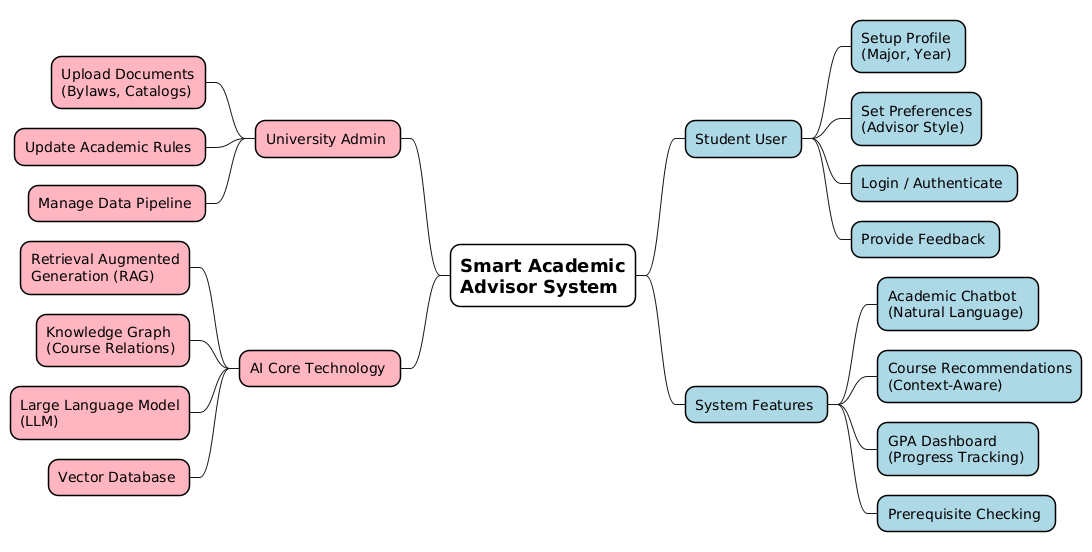

The diagram above was rendered by PlantUML. Its source (embedded in the PNG):
@startmindmap
' --- Styling to match the example image ---
<style>
mindmapDiagram {
  node {
    BackgroundColor White
    LineColor Black
    RoundCorner 20
  }
  :depth(0) {
      BackgroundColor #FFC0CB
      ' Gradient simulation for center node
      BackGroundColor linear-gradient(90deg, #FFB6C1, #ADD8E6)
      FontColor Black
      FontSize 18
      FontStyle Bold
  }
  ' Pink side styling (Admin/Backend)
  .pink {
      BackgroundColor #FFB6C1
      BorderColor #D02090
  }
  ' Blue side styling (Student/Features)
  .blue {
      BackgroundColor #ADD8E6
      BorderColor #4682B4
  }
}
</style>

* Smart Academic\nAdvisor System

' --- LEFT SIDE (Pink - Backend & Admin) ---
left side

** University Admin <<pink>>
*** Upload Documents\n(Bylaws, Catalogs) <<pink>>
*** Update Academic Rules <<pink>>
*** Manage Data Pipeline <<pink>>

** AI Core Technology <<pink>>
*** Retrieval Augmented\nGeneration (RAG) <<pink>>
*** Knowledge Graph\n(Course Relations) <<pink>>
*** Large Language Model\n(LLM) <<pink>>
*** Vector Database <<pink>>

' --- RIGHT SIDE (Blue - Student & Features) ---
right side

** Student User <<blue>>
*** Setup Profile\n(Major, Year) <<blue>>
*** Set Preferences\n(Advisor Style) <<blue>>
*** Login / Authenticate <<blue>>
*** Provide Feedback <<blue>>

** System Features <<blue>>
*** Academic Chatbot\n(Natural Language) <<blue>>
*** Course Recommendations\n(Context-Aware) <<blue>>
*** GPA Dashboard\n(Progress Tracking) <<blue>>
*** Prerequisite Checking <<blue>>

@endmindmap